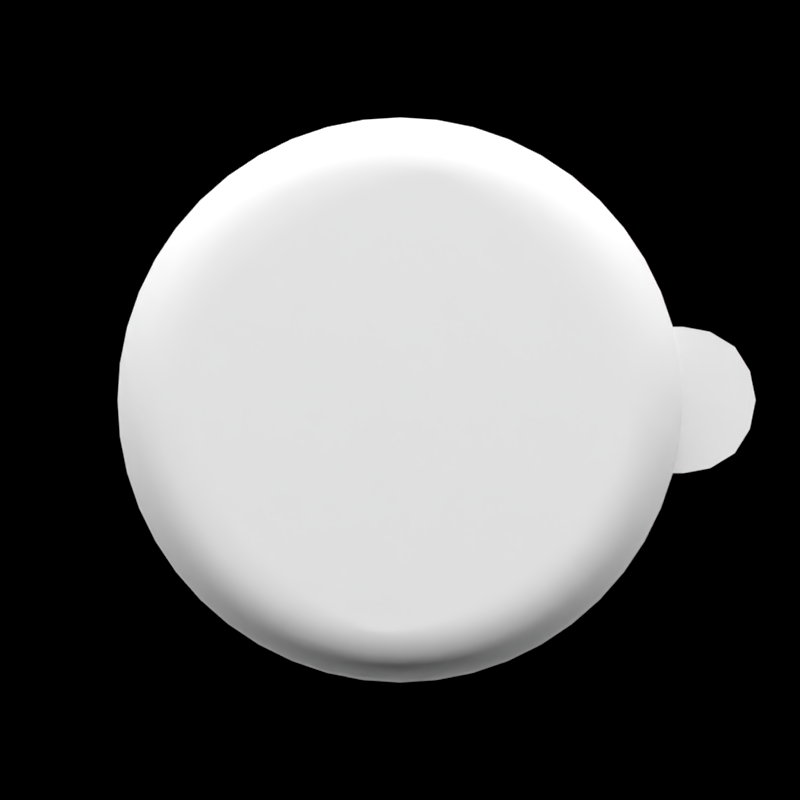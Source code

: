 # Source: knob.blend  (saved by Blender 2.78.0; exported with 4.5.12 LTS)
import bpy
from mathutils import Matrix  # noqa: F401  (used for matrix-valued properties, if any)

bpy.ops.wm.read_factory_settings(use_empty=True)
scene = bpy.context.scene
scene.name = 'Scene'

# ---- collections
col_collection_1 = bpy.data.collections.new('Collection 1'); scene.collection.children.link(col_collection_1)

# ---- materials (node trees are filled in below, after node groups)
mat_material = bpy.data.materials.new('Material')
mat_material.alpha_threshold = 0.0
mat_material.roughness = 0.5
mat_material_002 = bpy.data.materials.new('Material.002')
mat_material_002.alpha_threshold = 0.0
mat_material_002.roughness = 0.5
mat_material_001 = bpy.data.materials.new('Material.001')
mat_material_001.alpha_threshold = 0.0
mat_material_001.roughness = 0.5

# ---- material node trees
mat_material.use_nodes = True; mat_material.node_tree.nodes.clear()
_N = mat_material.node_tree.nodes; _L = mat_material.node_tree.links
n0 = _N.new('ShaderNodeOutputMaterial'); n0.name = 'Material Output'; n0.location = (847, 304)
n1 = _N.new('ShaderNodeBsdfDiffuse'); n1.name = 'Diffuse BSDF'; n1.location = (-518, 428)
n1.inputs[0].default_value = (1.0, 1.0, 1.0, 1.0)
n2 = _N.new('ShaderNodeMixShader'); n2.name = 'Mix Shader'; n2.location = (165, 197)
n3 = _N.new('ShaderNodeMath'); n3.name = 'Math'; n3.location = (-65, 540)
n3.operation = 'MULTIPLY'
n3.inputs[1].default_value = 0.0
n4 = _N.new('ShaderNodeFresnel'); n4.name = 'Fresnel'; n4.location = (-529, 625)
n4.inputs[0].default_value = 1.45
n5 = _N.new('ShaderNodeMixShader'); n5.name = 'Mix Shader.002'; n5.location = (-108, 361)
n5.inputs[0].default_value = 0.0
n6 = _N.new('ShaderNodeBsdfAnisotropic'); n6.name = 'Glossy BSDF'; n6.location = (-473, 147)
n6.distribution = 'GGX'
n6.inputs[0].default_value = (1.0, 1.0, 1.0, 1.0)
n6.inputs[1].default_value = 0.2236
_L.new(n6.outputs[0], n2.inputs[2])
_L.new(n1.outputs[0], n5.inputs[1])
_L.new(n3.outputs[0], n2.inputs[0])
_L.new(n4.outputs[0], n3.inputs[0])
_L.new(n5.outputs[0], n2.inputs[1])
_L.new(n2.outputs[0], n0.inputs[0])
n0.is_active_output = True
mat_material_002.use_nodes = True; mat_material_002.node_tree.nodes.clear()
_N = mat_material_002.node_tree.nodes; _L = mat_material_002.node_tree.links
n0 = _N.new('ShaderNodeOutputMaterial'); n0.name = 'Material Output'; n0.location = (300, 300)
n1 = _N.new('ShaderNodeEmission'); n1.name = 'Emission'; n1.location = (10, 300)
n1.inputs[1].default_value = 30.0
_L.new(n1.outputs[0], n0.inputs[0])
n0.is_active_output = True
mat_material_001.use_nodes = True; mat_material_001.node_tree.nodes.clear()
_N = mat_material_001.node_tree.nodes; _L = mat_material_001.node_tree.links
n0 = _N.new('ShaderNodeBsdfDiffuse'); n0.name = 'Diffuse BSDF.001'; n0.location = (-1339, 274)
n0.inputs[0].default_value = (1.0, 1.0, 1.0, 1.0)
n1 = _N.new('ShaderNodeMixShader'); n1.name = 'Mix Shader.002'; n1.location = (-657, 43)
n2 = _N.new('ShaderNodeFresnel'); n2.name = 'Fresnel.001'; n2.location = (-1351, 471)
n2.inputs[0].default_value = 1.45
n3 = _N.new('ShaderNodeBsdfAnisotropic'); n3.name = 'Glossy BSDF.001'; n3.location = (-1294, -7)
n3.distribution = 'GGX'
n3.inputs[0].default_value = (1.0, 1.0, 1.0, 1.0)
n3.inputs[1].default_value = 0.2236
n4 = _N.new('ShaderNodeLightPath'); n4.name = 'Light Path'; n4.location = (-488, 559)
n5 = _N.new('ShaderNodeMath'); n5.name = 'Math'; n5.location = (-181, 451)
n5.operation = 'MULTIPLY'
n5.inputs[1].default_value = 1.0
n6 = _N.new('ShaderNodeMixShader'); n6.name = 'Mix Shader.001'; n6.location = (33, 249)
n7 = _N.new('ShaderNodeBsdfTransparent'); n7.name = 'Transparent BSDF'; n7.location = (-343, -34)
n8 = _N.new('ShaderNodeOutputMaterial'); n8.name = 'Material Output'; n8.location = (257, 251)
n9 = _N.new('ShaderNodeMath'); n9.name = 'Math.001'; n9.location = (-886, 387)
n9.operation = 'MULTIPLY'
n9.inputs[1].default_value = 0.0
n10 = _N.new('ShaderNodeMixShader'); n10.name = 'Mix Shader.003'; n10.location = (-929, 207)
n10.inputs[0].default_value = 0.0
_L.new(n6.outputs[0], n8.inputs[0])
_L.new(n4.outputs[0], n5.inputs[0])
_L.new(n7.outputs[0], n6.inputs[2])
_L.new(n5.outputs[0], n6.inputs[0])
_L.new(n3.outputs[0], n1.inputs[2])
_L.new(n9.outputs[0], n1.inputs[0])
_L.new(n2.outputs[0], n9.inputs[0])
_L.new(n1.outputs[0], n6.inputs[1])
_L.new(n0.outputs[0], n10.inputs[1])
_L.new(n10.outputs[0], n1.inputs[1])
n8.is_active_output = True

# ---- world
world_world = bpy.data.worlds.new('World'); scene.world = world_world
world_world.use_nodes = True; world_world.node_tree.nodes.clear()
_N = world_world.node_tree.nodes; _L = world_world.node_tree.links
n0 = _N.new('ShaderNodeOutputWorld'); n0.name = 'World Output'; n0.location = (300, 300)
n1 = _N.new('ShaderNodeBackground'); n1.name = 'Background'; n1.location = (10, 300)
n1.inputs[0].default_value = (0.0, 0.0, 0.0, 1.0)
_L.new(n1.outputs[0], n0.inputs[0])
n0.is_active_output = True
world_world.color = (0.05088, 0.05088, 0.05088)
world_world.use_sun_shadow = False
world_world.sun_shadow_jitter_overblur = 0.0
world_world.cycles.sampling_method = 'MANUAL'

# ---- cameras
cam_camera = bpy.data.cameras.new('Camera')
cam_camera.type = 'ORTHO'
cam_camera.clip_end = 100.0
cam_camera.lens = 35.0
cam_camera.sensor_width = 32.0
cam_camera.sensor_height = 18.0
cam_camera.ortho_scale = 0.017
cam_camera.dof.focus_distance = 0.0

# ---- lights
light_lamp = bpy.data.lights.new('Lamp', 'SUN')
light_lamp.transmission_factor = 0.0
light_lamp.cutoff_distance = 30.0
light_lamp.angle = 0.1993
light_lamp.energy = 0.5
light_lamp.shadow_buffer_clip_start = 1.001
light_lamp.shadow_soft_size = 0.1
light_lamp.shadow_cascade_max_distance = 1000.0

# ---- meshes
me_circle_001 = bpy.data.meshes.new('Circle.001')
me_circle_001.from_pydata([(0.0, 0.006, 0.0), (-0.0007832, 0.005949, 0.0), (-0.001553, 0.005796, 0.0), (-0.002296, 0.005543, 0.0), (-0.003, 0.005196, 0.0), (-0.003653, 0.00476, 0.0), (-0.004243, 0.004243, 0.0), (-0.00476, 0.003653, 0.0), (-0.005196, 0.003, 0.0), (-0.005543, 0.002296, 0.0), (-0.005796, 0.001553, 0.0), (-0.005949, 0.0007832, 0.0), (-0.006, 1.168e-09, 0.0), (-0.005949, -0.0007832, 0.0), (-0.005796, -0.001553, 0.0), (-0.005543, -0.002296, 0.0), (-0.005196, -0.003, 0.0), (-0.00476, -0.003653, 0.0), (-0.004243, -0.004243, 0.0), (-0.003653, -0.00476, 0.0), (-0.003, -0.005196, 0.0), (-0.002296, -0.005543, 0.0), (-0.001553, -0.005796, 0.0), (-0.0007832, -0.005949, 0.0), (-2.336e-09, -0.006, 0.0), (0.0007832, -0.005949, 0.0), (0.001553, -0.005796, 0.0), (0.002296, -0.005543, 0.0), (0.003, -0.005196, 0.0), (0.003653, -0.00476, 0.0), (0.004243, -0.004243, 0.0), (0.00476, -0.003653, 0.0), (0.005196, -0.003, 0.0), (0.005543, -0.002296, 0.0), (0.005796, -0.001553, 0.0), (0.005949, -0.0007832, 0.0), (0.006, 2.933e-09, 0.0), (0.005949, 0.0007832, 0.0), (0.005796, 0.001553, 0.0), (0.005543, 0.002296, 0.0), (0.005196, 0.003, 0.0), (0.00476, 0.003653, 0.0), (0.004243, 0.004243, 0.0), (0.003653, 0.00476, 0.0), (0.003, 0.005196, 0.0), (0.002296, 0.005543, 0.0), (0.001553, 0.005796, 0.0), (0.0007831, 0.005949, 0.0), (0.0, 0.006, 0.007), (-0.0007832, 0.005949, 0.007), (-0.001553, 0.005796, 0.007), (-0.002296, 0.005543, 0.007), (-0.003, 0.005196, 0.007), (-0.003653, 0.00476, 0.007), (-0.004243, 0.004243, 0.007), (-0.00476, 0.003653, 0.007), (-0.005196, 0.003, 0.007), (-0.005543, 0.002296, 0.007), (-0.005796, 0.001553, 0.007), (-0.005949, 0.0007832, 0.007), (-0.006, 1.168e-09, 0.007), (-0.005949, -0.0007832, 0.007), (-0.005796, -0.001553, 0.007), (-0.005543, -0.002296, 0.007), (-0.005196, -0.003, 0.007), (-0.00476, -0.003653, 0.007), (-0.004243, -0.004243, 0.007), (-0.003653, -0.00476, 0.007), (-0.003, -0.005196, 0.007), (-0.002296, -0.005543, 0.007), (-0.001553, -0.005796, 0.007), (-0.0007832, -0.005949, 0.007), (-2.336e-09, -0.006, 0.007), (0.0007832, -0.005949, 0.007), (0.001553, -0.005796, 0.007), (0.002296, -0.005543, 0.007), (0.003, -0.005196, 0.007), (0.003653, -0.00476, 0.007), (0.004243, -0.004243, 0.007), (0.00476, -0.003653, 0.007), (0.005196, -0.003, 0.007), (0.005543, -0.002296, 0.007), (0.005796, -0.001553, 0.007), (0.005949, -0.0007832, 0.007), (0.006, 2.933e-09, 0.007), (0.005949, 0.0007832, 0.007), (0.005796, 0.001553, 0.007), (0.005543, 0.002296, 0.007), (0.005196, 0.003, 0.007), (0.00476, 0.003653, 0.007), (0.004243, 0.004243, 0.007), (0.003653, 0.00476, 0.007), (0.003, 0.005196, 0.007), (0.002296, 0.005543, 0.007), (0.001553, 0.005796, 0.007), (0.0007831, 0.005949, 0.007), (0.0006526, 0.004957, 0.008), (0.001294, 0.004829, 0.008), (0.001913, 0.004619, 0.008), (0.0025, 0.00433, 0.008), (0.003044, 0.003967, 0.008), (0.003535, 0.003535, 0.008), (0.003967, 0.003044, 0.008), (0.00433, 0.0025, 0.008), (0.004619, 0.001913, 0.008), (0.004829, 0.001294, 0.008), (0.004957, 0.0006526, 0.008), (0.005, 2.693e-09, 0.008), (0.004957, -0.0006526, 0.008), (0.004829, -0.001294, 0.008), (0.004619, -0.001913, 0.008), (0.00433, -0.0025, 0.008), (0.003967, -0.003044, 0.008), (0.003535, -0.003535, 0.008), (0.003044, -0.003967, 0.008), (0.0025, -0.00433, 0.008), (0.001913, -0.004619, 0.008), (0.001294, -0.004829, 0.008), (0.0006526, -0.004957, 0.008), (-2.407e-09, -0.005, 0.008), (-0.0006526, -0.004957, 0.008), (-0.001294, -0.004829, 0.008), (-0.001913, -0.004619, 0.008), (-0.0025, -0.00433, 0.008), (-0.003044, -0.003967, 0.008), (-0.003535, -0.003535, 0.008), (-0.003967, -0.003044, 0.008), (-0.00433, -0.0025, 0.008), (-0.004619, -0.001913, 0.008), (-0.004829, -0.001294, 0.008), (-0.004957, -0.0006526, 0.008), (-0.005, 1.223e-09, 0.008), (-0.004957, 0.0006526, 0.008), (-0.004829, 0.001294, 0.008), (-0.004619, 0.001913, 0.008), (-0.00433, 0.0025, 0.008), (-0.003967, 0.003044, 0.008), (-0.003535, 0.003535, 0.008), (-0.003044, 0.003967, 0.008), (-0.0025, 0.00433, 0.008), (-0.001913, 0.004619, 0.008), (-0.001294, 0.004829, 0.008), (-0.0006526, 0.004957, 0.008), (-4.603e-10, 0.005, 0.008), (0.002965, 0.005135, 0.007327), (0.002705, 0.004685, 0.007881), (0.004193, -0.004193, 0.007327), (0.003825, -0.003825, 0.007881), (0.00361, 0.004704, 0.007327), (0.003293, 0.004292, 0.007881), (0.00361, -0.004704, 0.007327), (0.003293, -0.004292, 0.007881), (0.004193, 0.004193, 0.007327), (0.003825, 0.003825, 0.007881), (0.002965, -0.005135, 0.007327), (0.002705, -0.004685, 0.007881), (0.004704, 0.00361, 0.007327), (0.004292, 0.003293, 0.007881), (0.002269, -0.005478, 0.007327), (0.00207, -0.004998, 0.007881), (-0.005879, -0.0007739, 0.007327), (-0.005363, -0.0007061, 0.007881), (0.005478, 0.002269, 0.007327), (0.004998, 0.00207, 0.007881), (0.0007739, -0.005879, 0.007327), (0.0007061, -0.005363, 0.007881), (-0.005879, 0.0007739, 0.007327), (-0.005363, 0.0007061, 0.007881), (0.005879, 0.0007739, 0.007327), (0.005363, 0.0007061, 0.007881), (-0.0007739, -0.005879, 0.007327), (-0.0007061, -0.005363, 0.007881), (-0.005478, 0.002269, 0.007327), (-0.004998, 0.00207, 0.007881), (0.005879, -0.0007739, 0.007327), (0.005363, -0.0007061, 0.007881), (-4.297e-11, 0.005929, 0.007327), (-2.704e-10, 0.005409, 0.007881), (0.005727, -0.001535, 0.007327), (0.005225, -0.0014, 0.007881), (0.0007739, 0.005879, 0.007327), (0.0007061, 0.005363, 0.007881), (0.005478, -0.002269, 0.007327), (0.004998, -0.00207, 0.007881), (-0.004193, 0.004193, 0.007327), (-0.003825, 0.003825, 0.007881), (0.001535, 0.005727, 0.007327), (0.0014, 0.005225, 0.007881), (-0.00361, -0.004704, 0.007327), (-0.003293, -0.004292, 0.007881), (-0.002269, -0.005478, 0.007327), (-0.00207, -0.004998, 0.007881), (-0.004704, 0.00361, 0.007327), (-0.004292, 0.003293, 0.007881), (-0.001535, 0.005727, 0.007327), (-0.0014, 0.005225, 0.007881), (-0.005478, -0.002269, 0.007327), (-0.004998, -0.00207, 0.007881), (-0.002965, -0.005135, 0.007327), (-0.002705, -0.004685, 0.007881), (-0.0007739, 0.005879, 0.007327), (-0.0007061, 0.005363, 0.007881), (-0.003293, 0.004292, 0.007881), (-0.00361, 0.004704, 0.007327), (-0.005727, -0.001535, 0.007327), (-0.005225, -0.0014, 0.007881), (0.00207, 0.004998, 0.007881), (0.002269, 0.005478, 0.007327), (0.005135, 0.002965, 0.007327), (0.004685, 0.002705, 0.007881), (-0.003825, -0.003825, 0.007881), (-0.004193, -0.004193, 0.007327), (0.001535, -0.005727, 0.007327), (0.0014, -0.005225, 0.007881), (0.004292, -0.003293, 0.007881), (0.004704, -0.00361, 0.007327), (-0.005929, 1.172e-09, 0.007327), (-0.005409, 1.2e-09, 0.007881), (0.005135, -0.002965, 0.007327), (0.004685, -0.002705, 0.007881), (0.005727, 0.001535, 0.007327), (0.005225, 0.0014, 0.007881), (-2.352e-09, -0.005929, 0.007327), (-2.377e-09, -0.005409, 0.007881), (-0.005727, 0.001535, 0.007327), (-0.005225, 0.0014, 0.007881), (-0.002965, 0.005135, 0.007327), (-0.002705, 0.004685, 0.007881), (0.005929, 2.916e-09, 0.007327), (0.005409, 2.791e-09, 0.007881), (-0.004704, -0.00361, 0.007327), (-0.004292, -0.003293, 0.007881), (-0.001535, -0.005727, 0.007327), (-0.0014, -0.005225, 0.007881), (-0.002269, 0.005478, 0.007327), (-0.00207, 0.004998, 0.007881), (-0.005135, 0.002965, 0.007327), (-0.004685, 0.002705, 0.007881), (-0.005135, -0.002965, 0.007327), (-0.004685, -0.002705, 0.007881), (0.00285, 0.004937, 0.007666), (0.004031, -0.004031, 0.007666), (0.00347, 0.004522, 0.007666), (0.00347, -0.004522, 0.007666), (0.004031, 0.004031, 0.007666), (0.00285, -0.004937, 0.007666), (0.004522, 0.00347, 0.007666), (0.002181, -0.005266, 0.007666), (-0.005651, -0.000744, 0.007666), (0.005266, 0.002181, 0.007666), (0.000744, -0.005651, 0.007666), (-0.005651, 0.000744, 0.007666), (0.005651, 0.000744, 0.007666), (-0.000744, -0.005651, 0.007666), (-0.005266, 0.002181, 0.007666), (0.005651, -0.000744, 0.007666), (-1.439e-10, 0.0057, 0.007666), (0.005506, -0.001475, 0.007666), (0.000744, 0.005651, 0.007666), (0.005266, -0.002181, 0.007666), (-0.004031, 0.004031, 0.007666), (0.001475, 0.005506, 0.007666), (-0.00347, -0.004522, 0.007666), (-0.002181, -0.005266, 0.007666), (-0.004522, 0.00347, 0.007666), (-0.001475, 0.005506, 0.007666), (-0.005266, -0.002181, 0.007666), (-0.00285, -0.004937, 0.007666), (-0.000744, 0.005651, 0.007666), (-0.00347, 0.004522, 0.007666), (-0.005506, -0.001475, 0.007666), (0.002181, 0.005266, 0.007666), (0.004937, 0.00285, 0.007666), (-0.004031, -0.004031, 0.007666), (0.001475, -0.005506, 0.007666), (0.004522, -0.00347, 0.007666), (-0.0057, 1.185e-09, 0.007666), (0.004937, -0.00285, 0.007666), (0.005506, 0.001475, 0.007666), (-2.364e-09, -0.0057, 0.007666), (-0.005506, 0.001475, 0.007666), (-0.00285, 0.004937, 0.007666), (0.0057, 2.861e-09, 0.007666), (-0.004522, -0.00347, 0.007666), (-0.001475, -0.005506, 0.007666), (-0.002181, 0.005266, 0.007666), (-0.004937, 0.00285, 0.007666), (-0.004937, -0.00285, 0.007666), (0.004813, -0.0006109, 0.008), (0.004712, 7.992e-05, 0.008), (0.004526, 0.0007667, 0.008), (0.004258, 0.001438, 0.008), (0.003915, 0.002081, 0.008), (0.003501, 0.002686, 0.008), (0.003024, 0.003243, 0.008), (0.002491, 0.003741, 0.008), (0.001912, 0.004173, 0.008), (0.001297, 0.00453, 0.008), (0.0006557, 0.004808, 0.008), (0.004532, -0.001221, 0.008), (0.004362, -0.0005123, 0.008), (0.004112, 0.0002015, 0.008), (0.003786, 0.0009077, 0.008), (0.003391, 0.001594, 0.008), (0.002932, 0.00225, 0.008), (0.002418, 0.002863, 0.008), (0.001857, 0.003422, 0.008), (0.001259, 0.00392, 0.008), (0.0006341, 0.004346, 0.008), (-6.671e-06, 0.004694, 0.008), (0.004162, -0.001819, 0.008), (0.003918, -0.001111, 0.008), (0.003602, -0.0003875, 0.008), (0.003218, 0.000338, 0.008), (0.002774, 0.001054, 0.008), (0.002277, 0.001747, 0.008), (0.001736, 0.002407, 0.008), (0.001159, 0.003021, 0.008), (0.0005578, 0.003579, 0.008), (-5.862e-05, 0.004072, 0.008), (-0.0006795, 0.004491, 0.008), (0.003713, -0.002391, 0.008), (0.003393, -0.001701, 0.008), (0.003009, -0.0009854, 0.008), (0.00257, -0.0002559, 0.008), (0.002083, 0.0004746, 0.008), (0.001556, 0.001194, 0.008), (0.0009975, 0.001889, 0.008), (0.000418, 0.002549, 0.008), (-0.0001729, 0.003162, 0.008), (-0.0007652, 0.003717, 0.008), (-0.001349, 0.004206, 0.008), (0.003196, -0.002927, 0.008), (0.002799, -0.002271, 0.008), (0.002352, -0.001577, 0.008), (0.001862, -0.0008581, 0.008), (0.001338, -0.0001264, 0.008), (0.0007892, 0.0006056, 0.008), (0.0002243, 0.001325, 0.008), (-0.0003469, 0.002021, 0.008), (-0.0009145, 0.00268, 0.008), (-0.001469, 0.003291, 0.008), (-0.002, 0.003844, 0.008), (0.00262, -0.003415, 0.008), (0.002152, -0.002805, 0.008), (0.001647, -0.002147, 0.008), (0.001114, -0.001452, 0.008), (0.0005618, -0.0007322, 0.008), (-3.492e-10, 7.567e-10, 0.008), (-0.0005618, 0.0007322, 0.008), (-0.001114, 0.001452, 0.008), (-0.001647, 0.002147, 0.008), (-0.002152, 0.002805, 0.008), (-0.00262, 0.003415, 0.008), (0.002, -0.003844, 0.008), (0.001469, -0.003291, 0.008), (0.0009145, -0.00268, 0.008), (0.0003469, -0.002021, 0.008), (-0.0002243, -0.001325, 0.008), (-0.0007892, -0.0006056, 0.008), (-0.001338, 0.0001264, 0.008), (-0.001862, 0.0008581, 0.008), (-0.002352, 0.001577, 0.008), (-0.002799, 0.002271, 0.008), (-0.003196, 0.002927, 0.008), (0.001349, -0.004206, 0.008), (0.0007652, -0.003717, 0.008), (0.0001729, -0.003162, 0.008), (-0.000418, -0.002549, 0.008), (-0.0009975, -0.001889, 0.008), (-0.001556, -0.001194, 0.008), (-0.002083, -0.0004746, 0.008), (-0.00257, 0.0002559, 0.008), (-0.003009, 0.0009854, 0.008), (-0.003393, 0.001701, 0.008), (-0.003713, 0.002391, 0.008), (0.0006795, -0.004491, 0.008), (5.862e-05, -0.004072, 0.008), (-0.0005578, -0.003579, 0.008), (-0.001159, -0.003021, 0.008), (-0.001736, -0.002407, 0.008), (-0.002277, -0.001747, 0.008), (-0.002774, -0.001054, 0.008), (-0.003218, -0.000338, 0.008), (-0.003602, 0.0003875, 0.008), (-0.003918, 0.001111, 0.008), (-0.004162, 0.001819, 0.008), (6.668e-06, -0.004694, 0.008), (-0.0006341, -0.004346, 0.008), (-0.001259, -0.00392, 0.008), (-0.001857, -0.003422, 0.008), (-0.002418, -0.002863, 0.008), (-0.002932, -0.00225, 0.008), (-0.003391, -0.001594, 0.008), (-0.003786, -0.0009077, 0.008), (-0.004112, -0.0002014, 0.008), (-0.004362, 0.0005123, 0.008), (-0.004532, 0.001221, 0.008), (-0.0006557, -0.004808, 0.008), (-0.001297, -0.00453, 0.008), (-0.001912, -0.004173, 0.008), (-0.002491, -0.003741, 0.008), (-0.003024, -0.003243, 0.008), (-0.003501, -0.002686, 0.008), (-0.003915, -0.002081, 0.008), (-0.004258, -0.001438, 0.008), (-0.004526, -0.0007667, 0.008), (-0.004712, -7.991e-05, 0.008), (-0.004813, 0.0006109, 0.008)], [], [(21, 69, 68, 20), (0, 48, 95, 47), (8, 56, 55, 7), (35, 83, 82, 34), (22, 70, 69, 21), (9, 57, 56, 8), (36, 84, 83, 35), (23, 71, 70, 22), (10, 58, 57, 9), (37, 85, 84, 36), (24, 72, 71, 23), (11, 59, 58, 10), (38, 86, 85, 37), (25, 73, 72, 24), (12, 60, 59, 11), (39, 87, 86, 38), (26, 74, 73, 25), (13, 61, 60, 12), (40, 88, 87, 39), (27, 75, 74, 26), (14, 62, 61, 13), (41, 89, 88, 40), (1, 49, 48, 0), (28, 76, 75, 27), (15, 63, 62, 14), (42, 90, 89, 41), (2, 50, 49, 1), (29, 77, 76, 28), (16, 64, 63, 15), (43, 91, 90, 42), (3, 51, 50, 2), (30, 78, 77, 29), (17, 65, 64, 16), (44, 92, 91, 43), (4, 52, 51, 3), (31, 79, 78, 30), (18, 66, 65, 17), (45, 93, 92, 44), (5, 53, 52, 4), (32, 80, 79, 31), (19, 67, 66, 18), (46, 94, 93, 45), (6, 54, 53, 5), (33, 81, 80, 32), (20, 68, 67, 19), (47, 95, 94, 46), (7, 55, 54, 6), (34, 82, 81, 33), (187, 181, 96, 97), (227, 202, 138, 139), (171, 223, 119, 120), (159, 155, 115, 116), (189, 199, 123, 124), (231, 210, 125, 126), (229, 169, 106, 107), (177, 201, 142, 143), (219, 183, 110, 111), (147, 214, 112, 113), (173, 225, 133, 134), (209, 157, 102, 103), (202, 185, 137, 138), (235, 227, 139, 140), (233, 171, 120, 121), (161, 205, 129, 130), (206, 187, 97, 98), (149, 145, 99, 100), (175, 229, 107, 108), (213, 159, 116, 117), (210, 189, 124, 125), (239, 231, 126, 127), (237, 173, 134, 135), (163, 209, 103, 104), (214, 219, 111, 112), (151, 147, 113, 114), (191, 233, 121, 122), (217, 161, 130, 131), (145, 206, 98, 99), (195, 235, 140, 141), (179, 175, 108, 109), (165, 213, 117, 118), (153, 149, 100, 101), (193, 237, 135, 136), (221, 163, 104, 105), (197, 239, 127, 128), (181, 177, 143, 96), (167, 217, 131, 132), (155, 151, 114, 115), (199, 191, 122, 123), (223, 165, 118, 119), (201, 195, 141, 142), (183, 179, 109, 110), (169, 221, 105, 106), (157, 153, 101, 102), (185, 193, 136, 137), (225, 167, 132, 133), (205, 197, 128, 129), (62, 63, 196, 204), (270, 266, 197, 205), (58, 59, 166, 224), (280, 251, 167, 225), (54, 55, 192, 184), (260, 264, 193, 185), (89, 90, 152, 156), (246, 244, 153, 157), (85, 86, 220, 168), (252, 278, 221, 169), (81, 82, 178, 182), (259, 257, 179, 183), (49, 50, 194, 200), (268, 265, 195, 201), (72, 73, 164, 222), (279, 250, 165, 223), (68, 69, 190, 198), (267, 263, 191, 199), (76, 77, 150, 154), (245, 243, 151, 155), (59, 60, 216, 166), (251, 276, 217, 167), (95, 48, 176, 180), (258, 256, 177, 181), (63, 64, 238, 196), (266, 287, 239, 197), (86, 87, 162, 220), (278, 249, 163, 221), (55, 56, 236, 192), (264, 286, 237, 193), (90, 91, 148, 152), (244, 242, 149, 153), (73, 74, 212, 164), (250, 274, 213, 165), (82, 83, 174, 178), (257, 255, 175, 179), (50, 51, 234, 194), (265, 285, 235, 195), (92, 93, 207, 144), (240, 271, 206, 145), (60, 61, 160, 216), (276, 248, 161, 217), (69, 70, 232, 190), (263, 284, 233, 191), (77, 78, 146, 150), (243, 241, 147, 151), (79, 80, 218, 215), (275, 277, 219, 214), (87, 88, 208, 162), (249, 272, 209, 163), (56, 57, 172, 236), (286, 254, 173, 237), (64, 65, 230, 238), (287, 283, 231, 239), (66, 67, 188, 211), (273, 262, 189, 210), (74, 75, 158, 212), (274, 247, 159, 213), (83, 84, 228, 174), (255, 282, 229, 175), (91, 92, 144, 148), (242, 240, 145, 149), (93, 94, 186, 207), (271, 261, 187, 206), (61, 62, 204, 160), (248, 270, 205, 161), (70, 71, 170, 232), (284, 253, 171, 233), (51, 52, 226, 234), (285, 281, 227, 235), (53, 54, 184, 203), (269, 260, 185, 202), (88, 89, 156, 208), (272, 246, 157, 209), (57, 58, 224, 172), (254, 280, 225, 173), (78, 79, 215, 146), (241, 275, 214, 147), (80, 81, 182, 218), (277, 259, 183, 219), (48, 49, 200, 176), (256, 268, 201, 177), (84, 85, 168, 228), (282, 252, 169, 229), (65, 66, 211, 230), (283, 273, 210, 231), (67, 68, 198, 188), (262, 267, 199, 189), (75, 76, 154, 158), (247, 245, 155, 159), (71, 72, 222, 170), (253, 279, 223, 171), (52, 53, 203, 226), (281, 269, 202, 227), (94, 95, 180, 186), (261, 258, 181, 187), (186, 180, 258, 261), (226, 203, 269, 281), (170, 222, 279, 253), (158, 154, 245, 247), (188, 198, 267, 262), (230, 211, 273, 283), (228, 168, 252, 282), (176, 200, 268, 256), (218, 182, 259, 277), (146, 215, 275, 241), (172, 224, 280, 254), (208, 156, 246, 272), (203, 184, 260, 269), (234, 226, 281, 285), (232, 170, 253, 284), (160, 204, 270, 248), (207, 186, 261, 271), (148, 144, 240, 242), (174, 228, 282, 255), (212, 158, 247, 274), (211, 188, 262, 273), (238, 230, 283, 287), (236, 172, 254, 286), (162, 208, 272, 249), (215, 218, 277, 275), (150, 146, 241, 243), (190, 232, 284, 263), (216, 160, 248, 276), (144, 207, 271, 240), (194, 234, 285, 265), (178, 174, 255, 257), (164, 212, 274, 250), (152, 148, 242, 244), (192, 236, 286, 264), (220, 162, 249, 278), (196, 238, 287, 266), (180, 176, 256, 258), (166, 216, 276, 251), (154, 150, 243, 245), (198, 190, 263, 267), (222, 164, 250, 279), (200, 194, 265, 268), (182, 178, 257, 259), (168, 220, 278, 252), (156, 152, 244, 246), (184, 192, 264, 260), (224, 166, 251, 280), (204, 196, 266, 270), (107, 288, 109, 108), (288, 299, 110, 109), (299, 310, 111, 110), (310, 321, 112, 111), (321, 332, 113, 112), (332, 343, 114, 113), (343, 354, 115, 114), (354, 365, 116, 115), (365, 376, 117, 116), (376, 387, 118, 117), (387, 398, 119, 118), (398, 121, 120, 119), (106, 289, 288, 107), (289, 300, 299, 288), (300, 311, 310, 299), (311, 322, 321, 310), (322, 333, 332, 321), (333, 344, 343, 332), (344, 355, 354, 343), (355, 366, 365, 354), (366, 377, 376, 365), (377, 388, 387, 376), (388, 399, 398, 387), (399, 122, 121, 398), (105, 290, 289, 106), (290, 301, 300, 289), (301, 312, 311, 300), (312, 323, 322, 311), (323, 334, 333, 322), (334, 345, 344, 333), (345, 356, 355, 344), (356, 367, 366, 355), (367, 378, 377, 366), (378, 389, 388, 377), (389, 400, 399, 388), (400, 123, 122, 399), (104, 291, 290, 105), (291, 302, 301, 290), (302, 313, 312, 301), (313, 324, 323, 312), (324, 335, 334, 323), (335, 346, 345, 334), (346, 357, 356, 345), (357, 368, 367, 356), (368, 379, 378, 367), (379, 390, 389, 378), (390, 401, 400, 389), (401, 124, 123, 400), (103, 292, 291, 104), (292, 303, 302, 291), (303, 314, 313, 302), (314, 325, 324, 313), (325, 336, 335, 324), (336, 347, 346, 335), (347, 358, 357, 346), (358, 369, 368, 357), (369, 380, 379, 368), (380, 391, 390, 379), (391, 402, 401, 390), (402, 125, 124, 401), (102, 293, 292, 103), (293, 304, 303, 292), (304, 315, 314, 303), (315, 326, 325, 314), (326, 337, 336, 325), (337, 348, 347, 336), (348, 359, 358, 347), (359, 370, 369, 358), (370, 381, 380, 369), (381, 392, 391, 380), (392, 403, 402, 391), (403, 126, 125, 402), (101, 294, 293, 102), (294, 305, 304, 293), (305, 316, 315, 304), (316, 327, 326, 315), (327, 338, 337, 326), (338, 349, 348, 337), (349, 360, 359, 348), (360, 371, 370, 359), (371, 382, 381, 370), (382, 393, 392, 381), (393, 404, 403, 392), (404, 127, 126, 403), (100, 295, 294, 101), (295, 306, 305, 294), (306, 317, 316, 305), (317, 328, 327, 316), (328, 339, 338, 327), (339, 350, 349, 338), (350, 361, 360, 349), (361, 372, 371, 360), (372, 383, 382, 371), (383, 394, 393, 382), (394, 405, 404, 393), (405, 128, 127, 404), (99, 296, 295, 100), (296, 307, 306, 295), (307, 318, 317, 306), (318, 329, 328, 317), (329, 340, 339, 328), (340, 351, 350, 339), (351, 362, 361, 350), (362, 373, 372, 361), (373, 384, 383, 372), (384, 395, 394, 383), (395, 406, 405, 394), (406, 129, 128, 405), (98, 297, 296, 99), (297, 308, 307, 296), (308, 319, 318, 307), (319, 330, 329, 318), (330, 341, 340, 329), (341, 352, 351, 340), (352, 363, 362, 351), (363, 374, 373, 362), (374, 385, 384, 373), (385, 396, 395, 384), (396, 407, 406, 395), (407, 130, 129, 406), (97, 298, 297, 98), (298, 309, 308, 297), (309, 320, 319, 308), (320, 331, 330, 319), (331, 342, 341, 330), (342, 353, 352, 341), (353, 364, 363, 352), (364, 375, 374, 363), (375, 386, 385, 374), (386, 397, 396, 385), (397, 408, 407, 396), (408, 131, 130, 407), (96, 143, 298, 97), (143, 142, 309, 298), (142, 141, 320, 309), (141, 140, 331, 320), (140, 139, 342, 331), (139, 138, 353, 342), (138, 137, 364, 353), (137, 136, 375, 364), (136, 135, 386, 375), (135, 134, 397, 386), (134, 133, 408, 397), (133, 132, 131, 408)])
me_circle_001.polygons.foreach_set('use_smooth', [True] * 384)
me_circle_001.materials.append(mat_material)
me_circle_001.use_remesh_preserve_volume = False
me_circle_001.use_remesh_preserve_attributes = False
me_circle_001.use_mirror_vertex_groups = False
me_circle_001.update()
me_circle = bpy.data.meshes.new('Circle')
me_circle.from_pydata([(0.0, 0.006, 0.0), (-0.0007832, 0.005949, 0.0), (-0.001553, 0.005796, 0.0), (-0.002296, 0.005543, 0.0), (-0.003, 0.005196, 0.0), (-0.003653, 0.00476, 0.0), (-0.004243, 0.004243, 0.0), (-0.00476, 0.003653, 0.0), (-0.005196, 0.003, 0.0), (-0.005543, 0.002296, 0.0), (-0.005796, 0.001553, 0.0), (-0.005949, 0.0007832, 0.0), (-0.006, 1.168e-09, 0.0), (-0.005949, -0.0007832, 0.0), (-0.005796, -0.001553, 0.0), (-0.005543, -0.002296, 0.0), (-0.005196, -0.003, 0.0), (-0.00476, -0.003653, 0.0), (-0.004243, -0.004243, 0.0), (-0.003653, -0.00476, 0.0), (-0.003, -0.005196, 0.0), (-0.002296, -0.005543, 0.0), (-0.001553, -0.005796, 0.0), (-0.0007832, -0.005949, 0.0), (-2.336e-09, -0.006, 0.0), (0.0007832, -0.005949, 0.0), (0.001553, -0.005796, 0.0), (0.002296, -0.005543, 0.0), (0.003, -0.005196, 0.0), (0.003653, -0.00476, 0.0), (0.004243, -0.004243, 0.0), (0.00476, -0.003653, 0.0), (0.005196, -0.003, 0.0), (0.005543, -0.002296, 0.0), (0.005796, -0.001553, 0.0), (0.006591, -0.0005898, 0.007), (0.006591, 0.0005898, 0.007), (0.006856, 2.892e-09, 0.007), (0.005796, 0.001553, 0.0), (0.005543, 0.002296, 0.0), (0.005196, 0.003, 0.0), (0.00476, 0.003653, 0.0), (0.004243, 0.004243, 0.0), (0.003653, 0.00476, 0.0), (0.003, 0.005196, 0.0), (0.002296, 0.005543, 0.0), (0.001553, 0.005796, 0.0), (0.0007831, 0.005949, 0.0), (0.0, 0.006, 0.007), (-0.0007832, 0.005949, 0.007), (-0.001553, 0.005796, 0.007), (-0.002296, 0.005543, 0.007), (-0.003, 0.005196, 0.007), (-0.003653, 0.00476, 0.007), (-0.004243, 0.004243, 0.007), (-0.00476, 0.003653, 0.007), (-0.005196, 0.003, 0.007), (-0.005543, 0.002296, 0.007), (-0.005796, 0.001553, 0.007), (-0.005949, 0.0007832, 0.007), (-0.006, 1.168e-09, 0.007), (-0.005949, -0.0007832, 0.007), (-0.005796, -0.001553, 0.007), (-0.005543, -0.002296, 0.007), (-0.005196, -0.003, 0.007), (-0.00476, -0.003653, 0.007), (-0.004243, -0.004243, 0.007), (-0.003653, -0.00476, 0.007), (-0.003, -0.005196, 0.007), (-0.002296, -0.005543, 0.007), (-0.001553, -0.005796, 0.007), (-0.0007832, -0.005949, 0.007), (-2.336e-09, -0.006, 0.007), (0.0007832, -0.005949, 0.007), (0.001553, -0.005796, 0.007), (0.002296, -0.005543, 0.007), (0.003, -0.005196, 0.007), (0.003653, -0.00476, 0.007), (0.004243, -0.004243, 0.007), (0.00476, -0.003653, 0.007), (0.005196, -0.003, 0.007), (0.005543, -0.002296, 0.007), (0.005796, -0.001553, 0.007), (0.005949, -0.0007832, 0.007), (0.006, 2.933e-09, 0.007), (0.005949, 0.0007832, 0.007), (0.005796, 0.001553, 0.007), (0.005543, 0.002296, 0.007), (0.005196, 0.003, 0.007), (0.00476, 0.003653, 0.007), (0.004243, 0.004243, 0.007), (0.003653, 0.00476, 0.007), (0.003, 0.005196, 0.007), (0.002296, 0.005543, 0.007), (0.001553, 0.005796, 0.007), (0.0007831, 0.005949, 0.007), (0.0006526, 0.004957, 0.008), (0.001294, 0.004829, 0.008), (0.001913, 0.004619, 0.008), (0.0025, 0.00433, 0.008), (0.003044, 0.003967, 0.008), (0.003535, 0.003535, 0.008), (0.003967, 0.003044, 0.008), (0.00433, 0.0025, 0.008), (0.004619, 0.001913, 0.008), (0.004829, 0.001294, 0.008), (0.004957, 0.0006526, 0.008), (0.005, 2.693e-09, 0.008), (0.004957, -0.0006526, 0.008), (0.004829, -0.001294, 0.008), (0.004619, -0.001913, 0.008), (0.00433, -0.0025, 0.008), (0.003967, -0.003044, 0.008), (0.003535, -0.003535, 0.008), (0.003044, -0.003967, 0.008), (0.0025, -0.00433, 0.008), (0.001913, -0.004619, 0.008), (0.001294, -0.004829, 0.008), (0.0006526, -0.004957, 0.008), (-2.407e-09, -0.005, 0.008), (-0.0006526, -0.004957, 0.008), (-0.001294, -0.004829, 0.008), (-0.001913, -0.004619, 0.008), (-0.0025, -0.00433, 0.008), (-0.003044, -0.003967, 0.008), (-0.003535, -0.003535, 0.008), (-0.003967, -0.003044, 0.008), (-0.00433, -0.0025, 0.008), (-0.004619, -0.001913, 0.008), (-0.004829, -0.001294, 0.008), (-0.004957, -0.0006526, 0.008), (-0.005, 1.223e-09, 0.008), (-0.004957, 0.0006526, 0.008), (-0.004829, 0.001294, 0.008), (-0.004619, 0.001913, 0.008), (-0.00433, 0.0025, 0.008), (-0.003967, 0.003044, 0.008), (-0.003535, 0.003535, 0.008), (-0.003044, 0.003967, 0.008), (-0.0025, 0.00433, 0.008), (-0.001913, 0.004619, 0.008), (-0.001294, 0.004829, 0.008), (-0.0006526, 0.004957, 0.008), (-4.603e-10, 0.005, 0.008), (0.002965, 0.005135, 0.007327), (0.002705, 0.004685, 0.007881), (0.004193, -0.004193, 0.007327), (0.003825, -0.003825, 0.007881), (0.00361, 0.004704, 0.007327), (0.003293, 0.004292, 0.007881), (0.00361, -0.004704, 0.007327), (0.003293, -0.004292, 0.007881), (0.004193, 0.004193, 0.007327), (0.003825, 0.003825, 0.007881), (0.002965, -0.005135, 0.007327), (0.002705, -0.004685, 0.007881), (0.004704, 0.00361, 0.007327), (0.004292, 0.003293, 0.007881), (0.002269, -0.005478, 0.007327), (0.00207, -0.004998, 0.007881), (-0.005879, -0.0007739, 0.007327), (-0.005363, -0.0007061, 0.007881), (0.005478, 0.002269, 0.007327), (0.004998, 0.00207, 0.007881), (0.0007739, -0.005879, 0.007327), (0.0007061, -0.005363, 0.007881), (-0.005879, 0.0007739, 0.007327), (-0.005363, 0.0007061, 0.007881), (0.005879, 0.0007739, 0.007327), (0.005363, 0.0007061, 0.007881), (-0.0007739, -0.005879, 0.007327), (-0.0007061, -0.005363, 0.007881), (-0.005478, 0.002269, 0.007327), (-0.004998, 0.00207, 0.007881), (0.005879, -0.0007739, 0.007327), (0.005363, -0.0007061, 0.007881), (-4.297e-11, 0.005929, 0.007327), (-2.704e-10, 0.005409, 0.007881), (0.005727, -0.001535, 0.007327), (0.005225, -0.0014, 0.007881), (0.0007739, 0.005879, 0.007327), (0.0007061, 0.005363, 0.007881), (0.005478, -0.002269, 0.007327), (0.004998, -0.00207, 0.007881), (-0.004193, 0.004193, 0.007327), (-0.003825, 0.003825, 0.007881), (0.001535, 0.005727, 0.007327), (0.0014, 0.005225, 0.007881), (-0.00361, -0.004704, 0.007327), (-0.003293, -0.004292, 0.007881), (-0.002269, -0.005478, 0.007327), (-0.00207, -0.004998, 0.007881), (-0.004704, 0.00361, 0.007327), (-0.004292, 0.003293, 0.007881), (-0.001535, 0.005727, 0.007327), (-0.0014, 0.005225, 0.007881), (-0.005478, -0.002269, 0.007327), (-0.004998, -0.00207, 0.007881), (-0.002965, -0.005135, 0.007327), (-0.002705, -0.004685, 0.007881), (-0.0007739, 0.005879, 0.007327), (-0.0007061, 0.005363, 0.007881), (-0.003293, 0.004292, 0.007881), (-0.00361, 0.004704, 0.007327), (-0.005727, -0.001535, 0.007327), (-0.005225, -0.0014, 0.007881), (0.00207, 0.004998, 0.007881), (0.002269, 0.005478, 0.007327), (0.005135, 0.002965, 0.007327), (0.004685, 0.002705, 0.007881), (-0.003825, -0.003825, 0.007881), (-0.004193, -0.004193, 0.007327), (0.001535, -0.005727, 0.007327), (0.0014, -0.005225, 0.007881), (0.004292, -0.003293, 0.007881), (0.004704, -0.00361, 0.007327), (-0.005929, 1.172e-09, 0.007327), (-0.005409, 1.2e-09, 0.007881), (0.005135, -0.002965, 0.007327), (0.004685, -0.002705, 0.007881), (0.005727, 0.001535, 0.007327), (0.005225, 0.0014, 0.007881), (-2.352e-09, -0.005929, 0.007327), (-2.377e-09, -0.005409, 0.007881), (-0.005727, 0.001535, 0.007327), (-0.005225, 0.0014, 0.007881), (-0.002965, 0.005135, 0.007327), (-0.002705, 0.004685, 0.007881), (0.005929, 2.916e-09, 0.007327), (0.005409, 2.791e-09, 0.007881), (-0.004704, -0.00361, 0.007327), (-0.004292, -0.003293, 0.007881), (-0.001535, -0.005727, 0.007327), (-0.0014, -0.005225, 0.007881), (-0.002269, 0.005478, 0.007327), (-0.00207, 0.004998, 0.007881), (-0.005135, 0.002965, 0.007327), (-0.004685, 0.002705, 0.007881), (-0.005135, -0.002965, 0.007327), (-0.004685, -0.002705, 0.007881), (0.00285, 0.004937, 0.007666), (0.004031, -0.004031, 0.007666), (0.00347, 0.004522, 0.007666), (0.00347, -0.004522, 0.007666), (0.004031, 0.004031, 0.007666), (0.00285, -0.004937, 0.007666), (0.004522, 0.00347, 0.007666), (0.002181, -0.005266, 0.007666), (-0.005651, -0.000744, 0.007666), (0.005266, 0.002181, 0.007666), (0.000744, -0.005651, 0.007666), (-0.005651, 0.000744, 0.007666), (0.005651, 0.000744, 0.007666), (-0.000744, -0.005651, 0.007666), (-0.005266, 0.002181, 0.007666), (0.005651, -0.000744, 0.007666), (-1.439e-10, 0.0057, 0.007666), (0.005506, -0.001475, 0.007666), (0.000744, 0.005651, 0.007666), (0.005266, -0.002181, 0.007666), (-0.004031, 0.004031, 0.007666), (0.001475, 0.005506, 0.007666), (-0.00347, -0.004522, 0.007666), (-0.002181, -0.005266, 0.007666), (-0.004522, 0.00347, 0.007666), (-0.001475, 0.005506, 0.007666), (-0.005266, -0.002181, 0.007666), (-0.00285, -0.004937, 0.007666), (-0.000744, 0.005651, 0.007666), (-0.00347, 0.004522, 0.007666), (-0.005506, -0.001475, 0.007666), (0.002181, 0.005266, 0.007666), (0.004937, 0.00285, 0.007666), (-0.004031, -0.004031, 0.007666), (0.001475, -0.005506, 0.007666), (0.004522, -0.00347, 0.007666), (-0.0057, 1.185e-09, 0.007666), (0.004937, -0.00285, 0.007666), (0.005506, 0.001475, 0.007666), (-2.364e-09, -0.0057, 0.007666), (-0.005506, 0.001475, 0.007666), (-0.00285, 0.004937, 0.007666), (0.0057, 2.861e-09, 0.007666), (-0.004522, -0.00347, 0.007666), (-0.001475, -0.005506, 0.007666), (-0.002181, 0.005266, 0.007666), (-0.004937, 0.00285, 0.007666), (-0.004937, -0.00285, 0.007666), (0.004813, -0.0006109, 0.008), (0.004712, 7.992e-05, 0.008), (0.004526, 0.0007667, 0.008), (0.004258, 0.001438, 0.008), (0.003915, 0.002081, 0.008), (0.003501, 0.002686, 0.008), (0.003024, 0.003243, 0.008), (0.002491, 0.003741, 0.008), (0.001912, 0.004173, 0.008), (0.001297, 0.00453, 0.008), (0.0006557, 0.004808, 0.008), (0.004532, -0.001221, 0.008), (0.004362, -0.0005123, 0.008), (0.004112, 0.0002015, 0.008), (0.003786, 0.0009077, 0.008), (0.003391, 0.001594, 0.008), (0.002932, 0.00225, 0.008), (0.002418, 0.002863, 0.008), (0.001857, 0.003422, 0.008), (0.001259, 0.00392, 0.008), (0.0006341, 0.004346, 0.008), (-6.671e-06, 0.004694, 0.008), (0.004162, -0.001819, 0.008), (0.003918, -0.001111, 0.008), (0.003602, -0.0003875, 0.008), (0.003218, 0.000338, 0.008), (0.002774, 0.001054, 0.008), (0.002277, 0.001747, 0.008), (0.001736, 0.002407, 0.008), (0.001159, 0.003021, 0.008), (0.0005578, 0.003579, 0.008), (-5.862e-05, 0.004072, 0.008), (-0.0006795, 0.004491, 0.008), (0.003713, -0.002391, 0.008), (0.003393, -0.001701, 0.008), (0.003009, -0.0009854, 0.008), (0.00257, -0.0002559, 0.008), (0.002083, 0.0004746, 0.008), (0.001556, 0.001194, 0.008), (0.0009975, 0.001889, 0.008), (0.000418, 0.002549, 0.008), (-0.0001729, 0.003162, 0.008), (-0.0007652, 0.003717, 0.008), (-0.001349, 0.004206, 0.008), (0.003196, -0.002927, 0.008), (0.002799, -0.002271, 0.008), (0.002352, -0.001577, 0.008), (0.001862, -0.0008581, 0.008), (0.001338, -0.0001264, 0.008), (0.0007892, 0.0006056, 0.008), (0.0002243, 0.001325, 0.008), (-0.0003469, 0.002021, 0.008), (-0.0009145, 0.00268, 0.008), (-0.001469, 0.003291, 0.008), (-0.002, 0.003844, 0.008), (0.00262, -0.003415, 0.008), (0.002152, -0.002805, 0.008), (0.001647, -0.002147, 0.008), (0.001114, -0.001452, 0.008), (0.0005618, -0.0007322, 0.008), (-3.492e-10, 7.567e-10, 0.008), (-0.0005618, 0.0007322, 0.008), (-0.001114, 0.001452, 0.008), (-0.001647, 0.002147, 0.008), (-0.002152, 0.002805, 0.008), (-0.00262, 0.003415, 0.008), (0.002, -0.003844, 0.008), (0.001469, -0.003291, 0.008), (0.0009145, -0.00268, 0.008), (0.0003469, -0.002021, 0.008), (-0.0002243, -0.001325, 0.008), (-0.0007892, -0.0006056, 0.008), (-0.001338, 0.0001264, 0.008), (-0.001862, 0.0008581, 0.008), (-0.002352, 0.001577, 0.008), (-0.002799, 0.002271, 0.008), (-0.003196, 0.002927, 0.008), (0.001349, -0.004206, 0.008), (0.0007652, -0.003717, 0.008), (0.0001729, -0.003162, 0.008), (-0.000418, -0.002549, 0.008), (-0.0009975, -0.001889, 0.008), (-0.001556, -0.001194, 0.008), (-0.002083, -0.0004746, 0.008), (-0.00257, 0.0002559, 0.008), (-0.003009, 0.0009854, 0.008), (-0.003393, 0.001701, 0.008), (-0.003713, 0.002391, 0.008), (0.0006795, -0.004491, 0.008), (5.862e-05, -0.004072, 0.008), (-0.0005578, -0.003579, 0.008), (-0.001159, -0.003021, 0.008), (-0.001736, -0.002407, 0.008), (-0.002277, -0.001747, 0.008), (-0.002774, -0.001054, 0.008), (-0.003218, -0.000338, 0.008), (-0.003602, 0.0003875, 0.008), (-0.003918, 0.001111, 0.008), (-0.004162, 0.001819, 0.008), (6.668e-06, -0.004694, 0.008), (-0.0006341, -0.004346, 0.008), (-0.001259, -0.00392, 0.008), (-0.001857, -0.003422, 0.008), (-0.002418, -0.002863, 0.008), (-0.002932, -0.00225, 0.008), (-0.003391, -0.001594, 0.008), (-0.003786, -0.0009077, 0.008), (-0.004112, -0.0002014, 0.008), (-0.004362, 0.0005123, 0.008), (-0.004532, 0.001221, 0.008), (-0.0006557, -0.004808, 0.008), (-0.001297, -0.00453, 0.008), (-0.001912, -0.004173, 0.008), (-0.002491, -0.003741, 0.008), (-0.003024, -0.003243, 0.008), (-0.003501, -0.002686, 0.008), (-0.003915, -0.002081, 0.008), (-0.004258, -0.001438, 0.008), (-0.004526, -0.0007667, 0.008), (-0.004712, -7.991e-05, 0.008), (-0.004813, 0.0006109, 0.008), (0.006027, -0.001553, 0.0), (0.007113, -0.001129, 0.0), (0.007556, 2.933e-09, 0.0), (0.007113, 0.001129, 0.0), (0.006027, 0.001553, 0.0), (0.006027, -0.001553, 0.007), (0.007113, -0.001129, 0.007), (0.007556, 2.933e-09, 0.007), (0.007113, 0.001129, 0.007), (0.006027, 0.001553, 0.007), (0.006027, -0.0007765, 0.007), (0.006027, 2.852e-09, 0.007), (0.006027, 0.0007765, 0.007), (0.006283, 0.000734, 0.007), (0.006478, 2.871e-09, 0.007), (0.00659, -0.001448, -5.269e-05), (0.00659, 0.001448, -5.269e-05), (0.00659, -0.001448, 0.007), (0.00659, 0.001448, 0.007), (0.006283, -0.000734, 0.007), (-0.001925, -0.005669, 0.0), (-0.001925, -0.005669, 0.007), (0.005974, 0.0003916, 0.007), (0.004978, 0.0003263, 0.008), (-0.001604, -0.004724, 0.008), (-0.001902, -0.005603, 0.007327), (-0.001735, -0.005111, 0.007881), (0.005904, 0.000387, 0.007327), (0.005386, 0.000353, 0.007881), (0.005676, 0.000372, 0.007666), (-0.001828, -0.005386, 0.007666), (0.004763, -0.0002655, 0.008), (0.004447, -0.0008667, 0.008), (0.00404, -0.001465, 0.008), (0.003553, -0.002046, 0.008), (0.002997, -0.002599, 0.008), (0.002386, -0.00311, 0.008), (0.001735, -0.003568, 0.008), (0.001057, -0.003962, 0.008), (0.000369, -0.004282, 0.008), (-0.0003137, -0.00452, 0.008), (-0.0009762, -0.004669, 0.008), (0.007433, 0.0006157, 0.0), (0.007433, 0.0006157, 0.007), (0.006027, 0.0003882, 0.007), (0.006762, 0.0003578, 0.007), (0.006306, 0.0003085, 0.007), (-0.001168, -0.005872, 0.0), (-0.001168, -0.005872, 0.007), (0.005974, -0.0003916, 0.007), (0.004978, -0.0003263, 0.008), (-0.0009733, -0.004893, 0.008), (0.005904, -0.000387, 0.007327), (0.005386, -0.000353, 0.007881), (-0.001154, -0.005803, 0.007327), (-0.001053, -0.005294, 0.007881), (-0.00111, -0.005579, 0.007666), (0.005676, -0.000372, 0.007666), (0.004821, -0.0009525, 0.008), (0.004576, -0.001567, 0.008), (0.004246, -0.002159, 0.008), (0.00384, -0.002717, 0.008), (0.003366, -0.003231, 0.008), (0.002832, -0.003691, 0.008), (0.00225, -0.004087, 0.008), (0.001631, -0.004413, 0.008), (0.0009867, -0.00466, 0.008), (0.0003296, -0.004825, 0.008), (-0.0003279, -0.004904, 0.008), (0.007433, -0.0006157, 0.0), (0.007433, -0.0006157, 0.007), (0.006027, -0.0003882, 0.007), (0.006762, -0.0003578, 0.007), (0.006306, -0.0003085, 0.007)], [], [(21, 69, 68, 20), (0, 48, 95, 47), (8, 56, 55, 7), (429, 430, 69, 21), (9, 57, 56, 8), (456, 457, 70, 22), (10, 58, 57, 9), (24, 72, 71, 23), (11, 59, 58, 10), (25, 73, 72, 24), (12, 60, 59, 11), (39, 87, 86, 38), (26, 74, 73, 25), (13, 61, 60, 12), (40, 88, 87, 39), (27, 75, 74, 26), (14, 62, 61, 13), (41, 89, 88, 40), (1, 49, 48, 0), (28, 76, 75, 27), (15, 63, 62, 14), (42, 90, 89, 41), (2, 50, 49, 1), (29, 77, 76, 28), (16, 64, 63, 15), (43, 91, 90, 42), (3, 51, 50, 2), (30, 78, 77, 29), (17, 65, 64, 16), (44, 92, 91, 43), (4, 52, 51, 3), (31, 79, 78, 30), (18, 66, 65, 17), (45, 93, 92, 44), (5, 53, 52, 4), (32, 80, 79, 31), (19, 67, 66, 18), (46, 94, 93, 45), (6, 54, 53, 5), (33, 81, 80, 32), (20, 68, 67, 19), (47, 95, 94, 46), (7, 55, 54, 6), (34, 82, 81, 33), (187, 181, 96, 97), (227, 202, 138, 139), (171, 223, 119, 120), (159, 155, 115, 116), (189, 199, 123, 124), (231, 210, 125, 126), (437, 169, 106, 432), (177, 201, 142, 143), (219, 183, 110, 111), (147, 214, 112, 113), (173, 225, 133, 134), (209, 157, 102, 103), (202, 185, 137, 138), (235, 227, 139, 140), (464, 171, 120, 460), (161, 205, 129, 130), (206, 187, 97, 98), (149, 145, 99, 100), (462, 229, 107, 459), (213, 159, 116, 117), (210, 189, 124, 125), (239, 231, 126, 127), (237, 173, 134, 135), (163, 209, 103, 104), (214, 219, 111, 112), (151, 147, 113, 114), (435, 233, 121, 433), (217, 161, 130, 131), (145, 206, 98, 99), (195, 235, 140, 141), (179, 175, 108, 109), (165, 213, 117, 118), (153, 149, 100, 101), (193, 237, 135, 136), (221, 163, 104, 105), (197, 239, 127, 128), (181, 177, 143, 96), (167, 217, 131, 132), (155, 151, 114, 115), (199, 191, 122, 123), (223, 165, 118, 119), (201, 195, 141, 142), (183, 179, 109, 110), (169, 221, 105, 106), (157, 153, 101, 102), (185, 193, 136, 137), (225, 167, 132, 133), (205, 197, 128, 129), (62, 63, 196, 204), (270, 266, 197, 205), (58, 59, 166, 224), (280, 251, 167, 225), (54, 55, 192, 184), (260, 264, 193, 185), (89, 90, 152, 156), (246, 244, 153, 157), (85, 86, 220, 168), (252, 278, 221, 169), (81, 82, 178, 182), (259, 257, 179, 183), (49, 50, 194, 200), (268, 265, 195, 201), (72, 73, 164, 222), (279, 250, 165, 223), (68, 69, 190, 198), (267, 263, 191, 199), (76, 77, 150, 154), (245, 243, 151, 155), (59, 60, 216, 166), (251, 276, 217, 167), (95, 48, 176, 180), (258, 256, 177, 181), (63, 64, 238, 196), (266, 287, 239, 197), (86, 87, 162, 220), (278, 249, 163, 221), (55, 56, 236, 192), (264, 286, 237, 193), (90, 91, 148, 152), (244, 242, 149, 153), (73, 74, 212, 164), (250, 274, 213, 165), (257, 255, 175, 179), (50, 51, 234, 194), (265, 285, 235, 195), (92, 93, 207, 144), (240, 271, 206, 145), (60, 61, 160, 216), (276, 248, 161, 217), (430, 70, 232, 434), (439, 284, 233, 435), (77, 78, 146, 150), (243, 241, 147, 151), (79, 80, 218, 215), (275, 277, 219, 214), (87, 88, 208, 162), (249, 272, 209, 163), (56, 57, 172, 236), (286, 254, 173, 237), (64, 65, 230, 238), (287, 283, 231, 239), (66, 67, 188, 211), (273, 262, 189, 210), (74, 75, 158, 212), (274, 247, 159, 213), (174, 178, 82, 83), (466, 282, 229, 462), (91, 92, 144, 148), (242, 240, 145, 149), (93, 94, 186, 207), (271, 261, 187, 206), (61, 62, 204, 160), (248, 270, 205, 161), (457, 71, 170, 463), (465, 253, 171, 464), (51, 52, 226, 234), (285, 281, 227, 235), (53, 54, 184, 203), (269, 260, 185, 202), (88, 89, 156, 208), (272, 246, 157, 209), (57, 58, 224, 172), (254, 280, 225, 173), (78, 79, 215, 146), (241, 275, 214, 147), (80, 81, 182, 218), (277, 259, 183, 219), (48, 49, 200, 176), (256, 268, 201, 177), (431, 85, 168, 436), (438, 252, 169, 437), (65, 66, 211, 230), (283, 273, 210, 231), (67, 68, 198, 188), (262, 267, 199, 189), (75, 76, 154, 158), (247, 245, 155, 159), (71, 72, 222, 170), (253, 279, 223, 171), (52, 53, 203, 226), (281, 269, 202, 227), (94, 95, 180, 186), (261, 258, 181, 187), (186, 180, 258, 261), (226, 203, 269, 281), (170, 222, 279, 253), (158, 154, 245, 247), (188, 198, 267, 262), (230, 211, 273, 283), (436, 168, 252, 438), (176, 200, 268, 256), (218, 182, 259, 277), (146, 215, 275, 241), (172, 224, 280, 254), (208, 156, 246, 272), (203, 184, 260, 269), (234, 226, 281, 285), (463, 170, 253, 465), (160, 204, 270, 248), (207, 186, 261, 271), (148, 144, 240, 242), (461, 228, 282, 466), (212, 158, 247, 274), (211, 188, 262, 273), (238, 230, 283, 287), (236, 172, 254, 286), (162, 208, 272, 249), (215, 218, 277, 275), (150, 146, 241, 243), (434, 232, 284, 439), (216, 160, 248, 276), (144, 207, 271, 240), (194, 234, 285, 265), (178, 174, 255, 257), (164, 212, 274, 250), (152, 148, 242, 244), (192, 236, 286, 264), (220, 162, 249, 278), (196, 238, 287, 266), (180, 176, 256, 258), (166, 216, 276, 251), (154, 150, 243, 245), (198, 190, 263, 267), (222, 164, 250, 279), (200, 194, 265, 268), (182, 178, 257, 259), (168, 220, 278, 252), (156, 152, 244, 246), (184, 192, 264, 260), (224, 166, 251, 280), (204, 196, 266, 270), (459, 467, 109, 108), (467, 468, 110, 109), (468, 469, 111, 110), (469, 470, 112, 111), (470, 471, 113, 112), (471, 472, 114, 113), (472, 473, 115, 114), (473, 474, 116, 115), (474, 475, 117, 116), (475, 476, 118, 117), (476, 477, 119, 118), (477, 460, 120, 119), (432, 440, 288, 107), (440, 441, 299, 288), (441, 442, 310, 299), (442, 443, 321, 310), (443, 444, 332, 321), (444, 445, 343, 332), (445, 446, 354, 343), (446, 447, 365, 354), (447, 448, 376, 365), (448, 449, 387, 376), (449, 450, 398, 387), (450, 433, 121, 398), (105, 290, 289, 106), (290, 301, 300, 289), (301, 312, 311, 300), (312, 323, 322, 311), (323, 334, 333, 322), (334, 345, 344, 333), (345, 356, 355, 344), (356, 367, 366, 355), (367, 378, 377, 366), (378, 389, 388, 377), (389, 400, 399, 388), (400, 123, 122, 399), (104, 291, 290, 105), (291, 302, 301, 290), (302, 313, 312, 301), (313, 324, 323, 312), (324, 335, 334, 323), (335, 346, 345, 334), (346, 357, 356, 345), (357, 368, 367, 356), (368, 379, 378, 367), (379, 390, 389, 378), (390, 401, 400, 389), (401, 124, 123, 400), (103, 292, 291, 104), (292, 303, 302, 291), (303, 314, 313, 302), (314, 325, 324, 313), (325, 336, 335, 324), (336, 347, 346, 335), (347, 358, 357, 346), (358, 369, 368, 357), (369, 380, 379, 368), (380, 391, 390, 379), (391, 402, 401, 390), (402, 125, 124, 401), (102, 293, 292, 103), (293, 304, 303, 292), (304, 315, 314, 303), (315, 326, 325, 314), (326, 337, 336, 325), (337, 348, 347, 336), (348, 359, 358, 347), (359, 370, 369, 358), (370, 381, 380, 369), (381, 392, 391, 380), (392, 403, 402, 391), (403, 126, 125, 402), (101, 294, 293, 102), (294, 305, 304, 293), (305, 316, 315, 304), (316, 327, 326, 315), (327, 338, 337, 326), (338, 349, 348, 337), (349, 360, 359, 348), (360, 371, 370, 359), (371, 382, 381, 370), (382, 393, 392, 381), (393, 404, 403, 392), (404, 127, 126, 403), (100, 295, 294, 101), (295, 306, 305, 294), (306, 317, 316, 305), (317, 328, 327, 316), (328, 339, 338, 327), (339, 350, 349, 338), (350, 361, 360, 349), (361, 372, 371, 360), (372, 383, 382, 371), (383, 394, 393, 382), (394, 405, 404, 393), (405, 128, 127, 404), (99, 296, 295, 100), (296, 307, 306, 295), (307, 318, 317, 306), (318, 329, 328, 317), (329, 340, 339, 328), (340, 351, 350, 339), (351, 362, 361, 350), (362, 373, 372, 361), (373, 384, 383, 372), (384, 395, 394, 383), (395, 406, 405, 394), (406, 129, 128, 405), (98, 297, 296, 99), (297, 308, 307, 296), (308, 319, 318, 307), (319, 330, 329, 318), (330, 341, 340, 329), (341, 352, 351, 340), (352, 363, 362, 351), (363, 374, 373, 362), (374, 385, 384, 373), (385, 396, 395, 384), (396, 407, 406, 395), (407, 130, 129, 406), (97, 298, 297, 98), (298, 309, 308, 297), (309, 320, 319, 308), (320, 331, 330, 319), (331, 342, 341, 330), (342, 353, 352, 341), (353, 364, 363, 352), (364, 375, 374, 363), (375, 386, 385, 374), (386, 397, 396, 385), (397, 408, 407, 396), (408, 131, 130, 407), (96, 143, 298, 97), (143, 142, 309, 298), (142, 141, 320, 309), (141, 140, 331, 320), (140, 139, 342, 331), (139, 138, 353, 342), (138, 137, 364, 353), (137, 136, 375, 364), (136, 135, 386, 375), (135, 134, 397, 386), (134, 133, 408, 397), (133, 132, 131, 408), (428, 419, 414, 426), (478, 479, 415, 410), (451, 452, 416, 411), (425, 427, 417, 412), (38, 86, 418, 413), (35, 481, 482, 428), (455, 453, 420, 423), (431, 84, 420, 453), (480, 420, 84, 458), (461, 174, 83, 458), (454, 37, 416, 452), (36, 417, 427, 422), (83, 419, 480, 458), (414, 419, 83, 82), (422, 427, 418, 421), (85, 421, 418, 86), (480, 419, 428, 482), (426, 415, 35, 428), (454, 455, 423, 37), (413, 418, 427, 425), (228, 461, 458, 84), (36, 422, 455, 454), (85, 431, 453, 421), (36, 454, 452, 417), (422, 421, 453, 455), (412, 417, 452, 451), (399, 122, 433, 450), (388, 399, 450, 449), (377, 388, 449, 448), (366, 377, 448, 447), (355, 366, 447, 446), (344, 355, 446, 445), (333, 344, 445, 444), (322, 333, 444, 443), (311, 322, 443, 442), (300, 311, 442, 441), (289, 300, 441, 440), (106, 289, 440, 432), (190, 434, 439, 263), (228, 436, 438, 282), (282, 438, 437, 229), (84, 431, 436, 228), (263, 439, 435, 191), (69, 430, 434, 190), (191, 435, 433, 122), (229, 437, 432, 107), (22, 70, 430, 429), (423, 420, 480, 482), (423, 482, 481, 37), (37, 481, 479, 416), (411, 416, 479, 478), (398, 121, 460, 477), (387, 398, 477, 476), (376, 387, 476, 475), (365, 376, 475, 474), (354, 365, 474, 473), (343, 354, 473, 472), (332, 343, 472, 471), (321, 332, 471, 470), (310, 321, 470, 469), (299, 310, 469, 468), (288, 299, 468, 467), (107, 288, 467, 459), (174, 461, 466, 255), (232, 463, 465, 284), (284, 465, 464, 233), (70, 457, 463, 232), (255, 466, 462, 175), (415, 479, 481, 35), (175, 462, 459, 108), (233, 464, 460, 121), (23, 71, 457, 456), (426, 424, 410, 415), (409, 424, 426, 414), (82, 34, 409, 414)])
me_circle.polygons.foreach_set('use_smooth', [1, 1, 1, 1, 1, 1, 1, 1, 1, 1, 1, 1, 1, 1, 1, 1, 1, 1, 1, 1, 1, 1, 1, 1, 1, 1, 1, 1, 1, 1, 1, 1, 1, 1, 1, 1, 1, 1, 1, 1, 1, 1, 1, 1, 1, 1, 1, 1, 1, 1, 1, 1, 1, 1, 1, 1, 1, 1, 1, 1, 1, 1, 1, 1, 1, 1, 1, 1, 1, 1, 1, 1, 1, 1, 1, 1, 1, 1, 1, 1, 1, 1, 1, 1, 1, 1, 1, 1, 1, 1, 1, 1, 1, 1, 1, 1, 1, 1, 1, 1, 1, 1, 1, 1, 1, 1, 1, 1, 1, 1, 1, 1, 1, 1, 1, 1, 1, 1, 1, 1, 1, 1, 1, 1, 1, 1, 1, 1, 1, 1, 1, 1, 1, 1, 1, 1, 1, 1, 1, 1, 1, 1, 1, 1, 1, 1, 1, 1, 1, 1, 1, 1, 1, 1, 1, 1, 1, 1, 1, 1, 1, 1, 1, 1, 1, 1, 1, 1, 1, 1, 1, 1, 1, 1, 1, 1, 1, 1, 1, 1, 1, 1, 1, 1, 1, 1, 1, 1, 1, 1, 1, 1, 1, 1, 1, 1, 1, 1, 1, 1, 1, 1, 1, 1, 1, 1, 1, 1, 1, 1, 1, 1, 1, 1, 1, 1, 1, 1, 1, 1, 1, 1, 1, 1, 1, 1, 1, 1, 1, 1, 1, 1, 1, 1, 1, 1, 1, 1, 1, 1, 1, 1, 1, 1, 1, 1, 1, 1, 1, 1, 1, 1, 1, 1, 1, 1, 1, 1, 1, 1, 1, 1, 1, 1, 1, 1, 1, 1, 1, 1, 1, 1, 1, 1, 1, 1, 1, 1, 1, 1, 1, 1, 1, 1, 1, 1, 1, 1, 1, 1, 1, 1, 1, 1, 1, 1, 1, 1, 1, 1, 1, 1, 1, 1, 1, 1, 1, 1, 1, 1, 1, 1, 1, 1, 1, 1, 1, 1, 1, 1, 1, 1, 1, 1, 1, 1, 1, 1, 1, 1, 1, 1, 1, 1, 1, 1, 1, 1, 1, 1, 1, 1, 1, 1, 1, 1, 1, 1, 1, 1, 1, 1, 1, 1, 1, 1, 1, 1, 1, 1, 1, 1, 1, 1, 1, 1, 1, 1, 1, 1, 1, 1, 1, 1, 1, 1, 1, 1, 1, 0, 1, 1, 1, 1, 0, 0, 1, 1, 1, 0, 0, 0, 0, 0, 0, 0, 0, 0, 1, 1, 0, 0, 0, 0, 1, 1, 1, 1, 1, 1, 1, 1, 1, 1, 1, 1, 1, 1, 1, 1, 1, 1, 1, 1, 1, 1, 0, 0, 0, 1, 1, 1, 1, 1, 1, 1, 1, 1, 1, 1, 1, 1, 1, 1, 1, 1, 1, 0, 1, 1, 1, 0, 0, 1])
_k = set([(34, 82), (38, 86), (82, 83), (82, 414), (83, 458), (84, 431), (84, 458), (85, 86), (85, 431), (86, 418), (414, 426), (415, 426), (415, 479), (416, 452), (416, 479), (417, 427), (417, 452), (418, 427)])
me_circle.attributes.new('sharp_edge', 'BOOLEAN', 'EDGE').data.foreach_set('value', [ (min(e.vertices), max(e.vertices)) in _k for e in me_circle.edges])
me_circle.materials.append(mat_material)
me_circle.use_remesh_preserve_volume = False
me_circle.use_remesh_preserve_attributes = False
me_circle.use_mirror_vertex_groups = False
me_circle.update()
me_plane_001 = bpy.data.meshes.new('Plane.001')
me_plane_001.from_pydata([(-1.0, 0.007071, -0.007071), (1.0, 0.007071, -0.007071), (-1.0, -0.007071, 0.007071), (1.0, -0.007071, 0.007071)], [], [(0, 1, 3, 2)])
me_plane_001.materials.append(mat_material_002)
me_plane_001.use_remesh_preserve_volume = False
me_plane_001.use_remesh_preserve_attributes = False
me_plane_001.use_mirror_vertex_groups = False
me_plane_001.update()
me_plane = bpy.data.meshes.new('Plane')
me_plane.from_pydata([(-10.0, -10.0, 0.0), (10.0, -10.0, 0.0), (-10.0, 10.0, 0.0), (10.0, 10.0, 0.0)], [], [(0, 1, 3, 2)])
me_plane.polygons.foreach_set('use_smooth', [True] * 1)
me_plane.materials.append(mat_material_001)
me_plane.use_remesh_preserve_volume = False
me_plane.use_remesh_preserve_attributes = False
me_plane.use_mirror_vertex_groups = False
me_plane.update()

# ---- objects
ob_circle_001 = bpy.data.objects.new('Circle.001', me_circle_001)
ob_circle = bpy.data.objects.new('Circle', me_circle)
ob_bar = bpy.data.objects.new('bar', me_plane_001)
ob_plane = bpy.data.objects.new('Plane', me_plane)
ob_lookat = bpy.data.objects.new('LookAt', None)
ob_camera = bpy.data.objects.new('Camera', cam_camera)
ob_lamp = bpy.data.objects.new('Lamp', light_lamp)

# ---- transforms, parenting, visibility, modifiers, constraints
ob_circle_001.location = (0.0, 0.0, 0.0)
ob_circle_001.hide_viewport = True
ob_circle_001.hide_select = True
ob_circle_001.hide_render = True
ob_circle_001.lineart.crease_threshold = 0.0
ob_circle.location = (0.0, 0.0, 0.0)
ob_circle.lineart.crease_threshold = 0.0
ob_bar.location = (0.0, 0.2, 0.2)
ob_bar.lineart.crease_threshold = 0.0
ob_plane.location = (0.0, 0.0, 0.0)
ob_plane.lineart.crease_threshold = 0.0
ob_lookat.location = (0.0, 0.0, 0.0)
ob_lookat.empty_image_offset = (0.0, 0.0)
ob_lookat.lineart.crease_threshold = 0.0
ob_camera.location = (0.0, 0.0, 0.45)
ob_camera.rotation_euler = (1.109, 0.01082, 0.8149)
ob_camera.lock_rotations_4d = False
ob_camera.empty_display_type = 'ARROWS'
ob_camera.color = (0.0, 0.0, 0.0, 0.0)
ob_camera.display_type = 'WIRE'
ob_camera.lineart.crease_threshold = 0.0
_c = ob_camera.constraints.new('TRACK_TO'); _c.name = 'Track To'
_c.target = ob_lookat
ob_lamp.location = (-10.0, -10.0, 6.0)
ob_lamp.rotation_euler = (0.0, -0.7854, -0.7854)
ob_lamp.lock_rotations_4d = False
ob_lamp.empty_display_type = 'ARROWS'
ob_lamp.color = (0.0, 0.0, 0.0, 0.0)
ob_lamp.hide_viewport = True
ob_lamp.hide_select = True
ob_lamp.hide_render = True
ob_lamp.lineart.crease_threshold = 0.0

# ---- collection membership
col_collection_1.objects.link(ob_circle_001)
col_collection_1.objects.link(ob_circle)
col_collection_1.objects.link(ob_bar)
col_collection_1.objects.link(ob_plane)
col_collection_1.objects.link(ob_lookat)
col_collection_1.objects.link(ob_camera)
col_collection_1.objects.link(ob_lamp)

# ---- scene / render settings (as saved in the file)
scene.camera = ob_camera
scene.frame_start = 1; scene.frame_end = 3; scene.frame_set(1)
scene.render.engine = 'CYCLES'
scene.render.resolution_x = 128
scene.render.resolution_y = 128
scene.render.dither_intensity = 0.0
scene.render.film_transparent = True
scene.cycles.use_denoising = False
scene.cycles.sampling_pattern = 'TABULATED_SOBOL'
scene.cycles.light_sampling_threshold = 0.0
scene.cycles.use_adaptive_sampling = False
scene.cycles.use_light_tree = False
scene.cycles.blur_glossy = 0.0
scene.cycles.sample_clamp_indirect = 0.0
scene.view_settings.view_transform = 'Standard'
bpy.context.view_layer.update()
